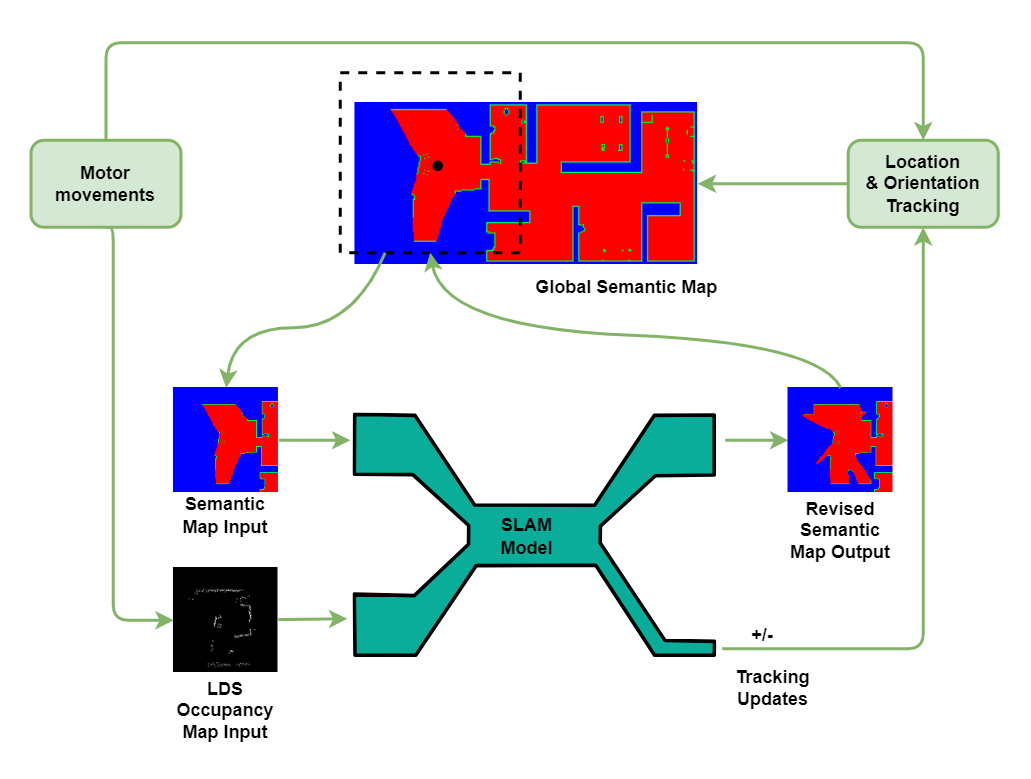

The diagram above was exported from draw.io. Its source (the exported page's mxGraphModel, read from the mxfile embedded in the PNG):
<mxGraphModel dx="1195" dy="697" grid="1" gridSize="10" guides="1" tooltips="1" connect="1" arrows="1" fold="1" page="1" pageScale="1" pageWidth="1169" pageHeight="827" math="0" shadow="0">
  <root>
    <mxCell id="0" />
    <mxCell id="1" parent="0" />
    <mxCell id="w50VMjh0nAE2Va8aVQTT-37" value="" style="endArrow=classic;html=1;strokeWidth=2;fillColor=#d5e8d4;strokeColor=#82b366;edgeStyle=orthogonalEdgeStyle;rounded=1;entryX=0.5;entryY=1;entryDx=0;entryDy=0;" edge="1" parent="1" target="w50VMjh0nAE2Va8aVQTT-15">
      <mxGeometry width="50" height="50" relative="1" as="geometry">
        <mxPoint x="666" y="524" as="sourcePoint" />
        <mxPoint x="740" y="270" as="targetPoint" />
        <Array as="points">
          <mxPoint x="800" y="524" />
        </Array>
      </mxGeometry>
    </mxCell>
    <mxCell id="w50VMjh0nAE2Va8aVQTT-21" style="edgeStyle=none;rounded=0;orthogonalLoop=1;jettySize=auto;html=1;strokeWidth=2;fillColor=#d5e8d4;strokeColor=#82b366;" edge="1" parent="1" target="w50VMjh0nAE2Va8aVQTT-11">
      <mxGeometry relative="1" as="geometry">
        <mxPoint x="668" y="385" as="sourcePoint" />
      </mxGeometry>
    </mxCell>
    <mxCell id="w50VMjh0nAE2Va8aVQTT-35" style="rounded=0;orthogonalLoop=1;jettySize=auto;html=1;strokeWidth=2;fillColor=#d5e8d4;strokeColor=#82b366;" edge="1" parent="1">
      <mxGeometry relative="1" as="geometry">
        <mxPoint x="418" y="384.9999999999999" as="targetPoint" />
        <mxPoint x="370.29999999999995" y="384.9999999999999" as="sourcePoint" />
      </mxGeometry>
    </mxCell>
    <mxCell id="w50VMjh0nAE2Va8aVQTT-36" style="edgeStyle=none;rounded=0;orthogonalLoop=1;jettySize=auto;html=1;strokeWidth=2;fillColor=#d5e8d4;strokeColor=#82b366;" edge="1" parent="1">
      <mxGeometry relative="1" as="geometry">
        <mxPoint x="416" y="504" as="targetPoint" />
        <mxPoint x="370" y="504.5689548546691" as="sourcePoint" />
      </mxGeometry>
    </mxCell>
    <mxCell id="w50VMjh0nAE2Va8aVQTT-33" value="" style="endArrow=classic;html=1;rounded=1;entryX=0;entryY=0.5;entryDx=0;entryDy=0;strokeWidth=2;fillColor=#d5e8d4;strokeColor=#82b366;edgeStyle=orthogonalEdgeStyle;exitX=0.5;exitY=1;exitDx=0;exitDy=0;" edge="1" parent="1" source="w50VMjh0nAE2Va8aVQTT-14">
      <mxGeometry width="50" height="50" relative="1" as="geometry">
        <mxPoint x="310" y="260" as="sourcePoint" />
        <mxPoint x="300.29999999999995" y="505" as="targetPoint" />
        <Array as="points">
          <mxPoint x="260" y="243" />
          <mxPoint x="260" y="505" />
        </Array>
      </mxGeometry>
    </mxCell>
    <mxCell id="w50VMjh0nAE2Va8aVQTT-32" value="" style="endArrow=classic;html=1;entryX=0.5;entryY=0;entryDx=0;entryDy=0;exitX=0.5;exitY=0;exitDx=0;exitDy=0;strokeWidth=2;fillColor=#d5e8d4;strokeColor=#82b366;edgeStyle=orthogonalEdgeStyle;rounded=1;" edge="1" parent="1" source="w50VMjh0nAE2Va8aVQTT-14" target="w50VMjh0nAE2Va8aVQTT-15">
      <mxGeometry width="50" height="50" relative="1" as="geometry">
        <mxPoint x="311.29999999999995" y="185.5" as="sourcePoint" />
        <mxPoint x="739.9999999999998" y="185.5" as="targetPoint" />
        <Array as="points">
          <mxPoint x="255" y="120" />
          <mxPoint x="800" y="120" />
        </Array>
      </mxGeometry>
    </mxCell>
    <mxCell id="w50VMjh0nAE2Va8aVQTT-31" value="" style="shape=image;verticalLabelPosition=bottom;labelBackgroundColor=default;verticalAlign=top;aspect=fixed;imageAspect=0;image=data:image/png,(base64 omitted: 4192 chars);" vertex="1" parent="1">
      <mxGeometry x="421.3" y="160" width="228.43" height="108" as="geometry" />
    </mxCell>
    <mxCell id="-mxGCmD8Br9uFJwW4YNY-1" value="" style="shape=image;verticalLabelPosition=bottom;labelBackgroundColor=default;verticalAlign=top;aspect=fixed;imageAspect=0;image=data:image/png,(base64 omitted: 7512 chars);" parent="1" vertex="1">
      <mxGeometry x="300.3" y="470" width="69.7" height="70" as="geometry" />
    </mxCell>
    <mxCell id="-mxGCmD8Br9uFJwW4YNY-2" value="" style="rounded=0;whiteSpace=wrap;html=1;dashed=1;strokeWidth=2;fillColor=none;" parent="1" vertex="1">
      <mxGeometry x="411.3" y="140" width="120" height="120" as="geometry" />
    </mxCell>
    <mxCell id="w50VMjh0nAE2Va8aVQTT-1" value="" style="shape=image;verticalLabelPosition=bottom;labelBackgroundColor=default;verticalAlign=top;aspect=fixed;imageAspect=0;image=data:image/png,(base64 omitted: 1824 chars);" vertex="1" parent="1">
      <mxGeometry x="300.3" y="350" width="70" height="70" as="geometry" />
    </mxCell>
    <mxCell id="w50VMjh0nAE2Va8aVQTT-10" value="" style="shape=image;verticalLabelPosition=bottom;labelBackgroundColor=default;verticalAlign=top;aspect=fixed;imageAspect=0;image=data:image/svg+xml,(base64 omitted: 1116 chars);" vertex="1" parent="1">
      <mxGeometry x="420" y="367" width="242.61" height="163" as="geometry" />
    </mxCell>
    <mxCell id="w50VMjh0nAE2Va8aVQTT-11" value="" style="shape=image;verticalLabelPosition=bottom;labelBackgroundColor=default;verticalAlign=top;aspect=fixed;imageAspect=0;image=data:image/png,(base64 omitted: 2076 chars);" vertex="1" parent="1">
      <mxGeometry x="710" y="350" width="70" height="70" as="geometry" />
    </mxCell>
    <mxCell id="w50VMjh0nAE2Va8aVQTT-12" value="" style="ellipse;whiteSpace=wrap;html=1;aspect=fixed;fillColor=#000000;" vertex="1" parent="1">
      <mxGeometry x="473.3" y="199" width="6" height="6" as="geometry" />
    </mxCell>
    <mxCell id="w50VMjh0nAE2Va8aVQTT-14" value="Motor&lt;br&gt;movements" style="rounded=1;whiteSpace=wrap;html=1;fillColor=#d5e8d4;strokeColor=#82b366;strokeWidth=2;fontStyle=1" vertex="1" parent="1">
      <mxGeometry x="205.15" y="185" width="100" height="58" as="geometry" />
    </mxCell>
    <mxCell id="w50VMjh0nAE2Va8aVQTT-39" style="edgeStyle=orthogonalEdgeStyle;rounded=1;orthogonalLoop=1;jettySize=auto;html=1;entryX=1;entryY=0.5;entryDx=0;entryDy=0;strokeWidth=2;fillColor=#d5e8d4;strokeColor=#82b366;" edge="1" parent="1" source="w50VMjh0nAE2Va8aVQTT-15" target="w50VMjh0nAE2Va8aVQTT-31">
      <mxGeometry relative="1" as="geometry" />
    </mxCell>
    <mxCell id="w50VMjh0nAE2Va8aVQTT-15" value="Location&lt;br&gt;&amp;amp; Orientation&lt;br&gt;Tracking" style="rounded=1;whiteSpace=wrap;html=1;fillColor=#d5e8d4;strokeColor=#82b366;strokeWidth=2;fontStyle=1" vertex="1" parent="1">
      <mxGeometry x="750" y="185" width="100" height="58" as="geometry" />
    </mxCell>
    <mxCell id="w50VMjh0nAE2Va8aVQTT-22" value="+/-" style="text;html=1;strokeColor=none;fillColor=none;align=center;verticalAlign=middle;whiteSpace=wrap;rounded=0;fontStyle=1" vertex="1" parent="1">
      <mxGeometry x="662.61" y="500" width="60" height="30" as="geometry" />
    </mxCell>
    <mxCell id="w50VMjh0nAE2Va8aVQTT-23" value="Semantic Map Input" style="text;html=1;strokeColor=none;fillColor=none;align=center;verticalAlign=middle;whiteSpace=wrap;rounded=0;fontStyle=1" vertex="1" parent="1">
      <mxGeometry x="305.15000000000003" y="420" width="60" height="30" as="geometry" />
    </mxCell>
    <mxCell id="w50VMjh0nAE2Va8aVQTT-24" value="LDS Occupancy&lt;br&gt;Map Input" style="text;html=1;strokeColor=none;fillColor=none;align=center;verticalAlign=middle;whiteSpace=wrap;rounded=0;fontStyle=1" vertex="1" parent="1">
      <mxGeometry x="305.15" y="540" width="60" height="50" as="geometry" />
    </mxCell>
    <mxCell id="w50VMjh0nAE2Va8aVQTT-25" value="Revised&lt;br&gt;Semantic&lt;br&gt;Map Output" style="text;html=1;strokeColor=none;fillColor=none;align=center;verticalAlign=middle;whiteSpace=wrap;rounded=0;fontStyle=1" vertex="1" parent="1">
      <mxGeometry x="700" y="420" width="90" height="50" as="geometry" />
    </mxCell>
    <mxCell id="w50VMjh0nAE2Va8aVQTT-26" value="Tracking&lt;br&gt;Updates" style="text;html=1;strokeColor=none;fillColor=none;align=center;verticalAlign=middle;whiteSpace=wrap;rounded=0;fontStyle=1" vertex="1" parent="1">
      <mxGeometry x="670" y="530" width="60" height="40" as="geometry" />
    </mxCell>
    <mxCell id="w50VMjh0nAE2Va8aVQTT-29" value="SLAM&lt;br&gt;Model" style="text;html=1;strokeColor=none;fillColor=none;align=center;verticalAlign=middle;whiteSpace=wrap;rounded=0;fontStyle=1" vertex="1" parent="1">
      <mxGeometry x="505.80000000000007" y="433.5" width="60" height="30" as="geometry" />
    </mxCell>
    <mxCell id="w50VMjh0nAE2Va8aVQTT-40" value="Global Semantic Map" style="text;html=1;strokeColor=none;fillColor=none;align=center;verticalAlign=middle;whiteSpace=wrap;rounded=0;fontStyle=1" vertex="1" parent="1">
      <mxGeometry x="531.3" y="268" width="142.61" height="30" as="geometry" />
    </mxCell>
    <mxCell id="w50VMjh0nAE2Va8aVQTT-34" value="" style="curved=1;endArrow=classic;html=1;rounded=0;exitX=0.25;exitY=1;exitDx=0;exitDy=0;entryX=0.5;entryY=0;entryDx=0;entryDy=0;strokeWidth=2;fillColor=#d5e8d4;strokeColor=#82b366;" edge="1" parent="1" source="-mxGCmD8Br9uFJwW4YNY-2">
      <mxGeometry width="50" height="50" relative="1" as="geometry">
        <mxPoint x="471.29999999999995" y="259.9999999999999" as="sourcePoint" />
        <mxPoint x="335.29999999999995" y="349.9999999999999" as="targetPoint" />
        <Array as="points">
          <mxPoint x="420" y="310" />
          <mxPoint x="340" y="310" />
        </Array>
      </mxGeometry>
    </mxCell>
    <mxCell id="w50VMjh0nAE2Va8aVQTT-38" value="" style="curved=1;endArrow=classic;html=1;rounded=0;exitX=0.5;exitY=0;exitDx=0;exitDy=0;strokeWidth=2;fillColor=#d5e8d4;strokeColor=#82b366;entryX=0.5;entryY=1;entryDx=0;entryDy=0;" edge="1" parent="1" target="-mxGCmD8Br9uFJwW4YNY-2">
      <mxGeometry width="50" height="50" relative="1" as="geometry">
        <mxPoint x="744.9999999999998" y="349.9999999999999" as="sourcePoint" />
        <mxPoint x="490" y="263" as="targetPoint" />
        <Array as="points">
          <mxPoint x="730" y="320" />
          <mxPoint x="480" y="310" />
        </Array>
      </mxGeometry>
    </mxCell>
  </root>
</mxGraphModel>